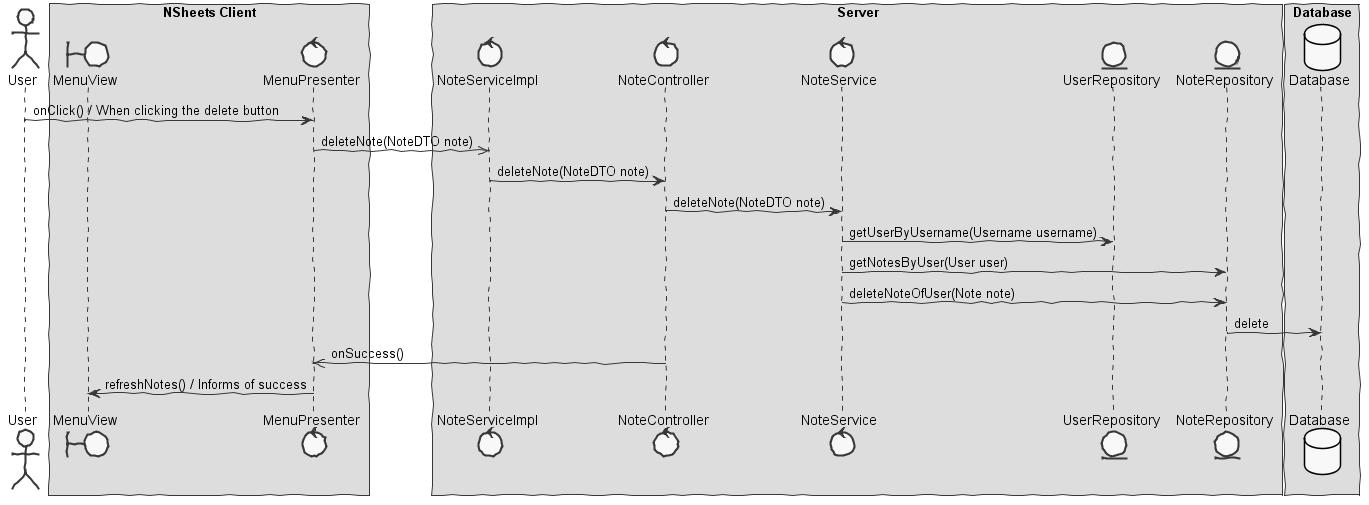

The diagram above was rendered by PlantUML. Its source (embedded in the PNG):
@startuml  design3.png
skinparam handwritten true
skinparam monochrome true
skinparam packageStyle rect
skinparam defaultFontName FG Virgil
skinparam shadowing false

actor User
boundary MenuView
control MenuPresenter
control NoteService
control NoteController
control NoteServiceImpl
entity NoteRepository
entity UserRepository
database Database 

box "NSheets Client"
participant MenuView
participant MenuPresenter 
end box

box "Server"
participant NoteServiceImpl
participant NoteController
participant NoteService
participant UserRepository
participant NoteRepository
end box

box "Database"
participant Database
end box

User -> MenuPresenter : onClick() / When clicking the delete button
MenuPresenter ->> NoteServiceImpl: deleteNote(NoteDTO note)
NoteServiceImpl -> NoteController : deleteNote(NoteDTO note)
NoteController -> NoteService: deleteNote(NoteDTO note)
NoteService -> UserRepository: getUserByUsername(Username username)
NoteService -> NoteRepository: getNotesByUser(User user)
NoteService -> NoteRepository: deleteNoteOfUser(Note note)
NoteRepository -> Database : delete
NoteController ->> MenuPresenter : onSuccess() 
MenuPresenter -> MenuView : refreshNotes() / Informs of success

@enduml